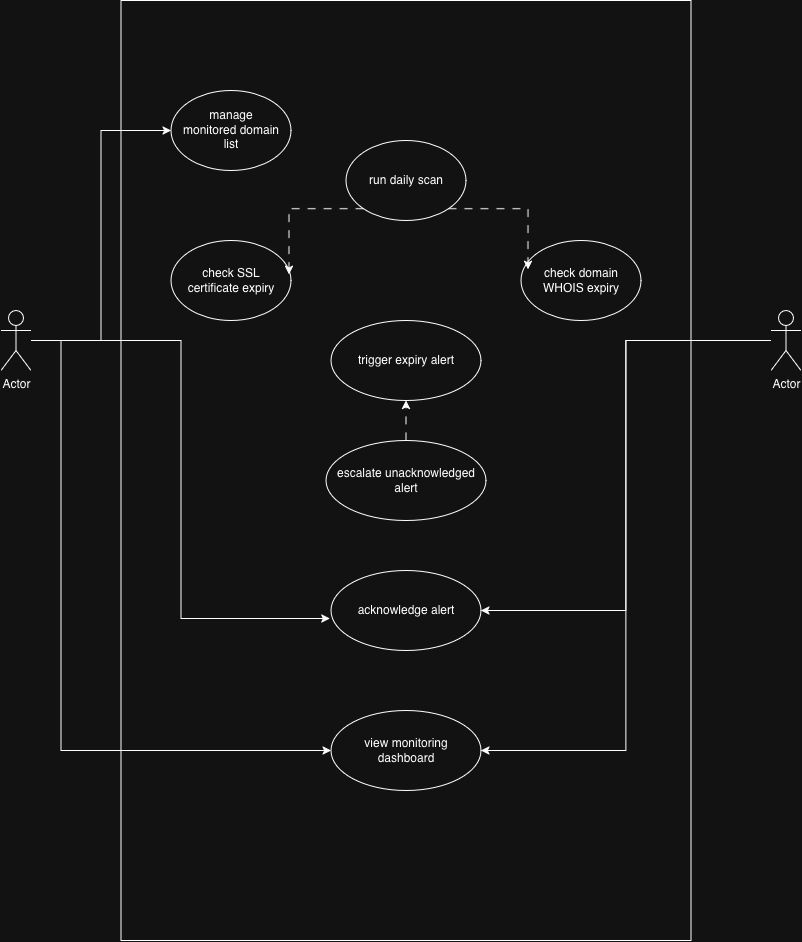

The diagram above was exported from draw.io. Its source (the exported page's mxGraphModel, read from the mxfile embedded in the PNG):
<mxGraphModel dx="1377" dy="959" grid="1" gridSize="10" guides="1" tooltips="1" connect="1" arrows="1" fold="1" page="1" pageScale="1" pageWidth="850" pageHeight="1100" math="0" shadow="0">
  <root>
    <mxCell id="0" />
    <mxCell id="1" parent="0" />
    <mxCell id="SkEn_conwRoA6ezEkOsT-1" parent="1" style="rounded=0;whiteSpace=wrap;html=1;" value="" vertex="1">
      <mxGeometry height="940" width="570" x="140" y="30" as="geometry" />
    </mxCell>
    <mxCell id="SkEn_conwRoA6ezEkOsT-2" parent="1" style="ellipse;whiteSpace=wrap;html=1;shapeInside=1;" value="manage monitored domain list" vertex="1">
      <mxGeometry height="80" width="120" x="190" y="120" as="geometry" />
    </mxCell>
    <mxCell id="SkEn_conwRoA6ezEkOsT-3" parent="1" style="ellipse;whiteSpace=wrap;html=1;shapeInside=1;" value="run daily scan" vertex="1">
      <mxGeometry height="80" width="120" x="365" y="170" as="geometry" />
    </mxCell>
    <mxCell id="SkEn_conwRoA6ezEkOsT-4" parent="1" style="ellipse;whiteSpace=wrap;html=1;shapeInside=1;" value="check SSL certificate expiry" vertex="1">
      <mxGeometry height="80" width="120" x="190" y="270" as="geometry" />
    </mxCell>
    <mxCell id="SkEn_conwRoA6ezEkOsT-5" parent="1" style="ellipse;whiteSpace=wrap;html=1;shapeInside=1;" value="check domain WHOIS expiry" vertex="1">
      <mxGeometry height="80" width="120" x="540" y="270" as="geometry" />
    </mxCell>
    <mxCell id="SkEn_conwRoA6ezEkOsT-6" parent="1" style="ellipse;whiteSpace=wrap;html=1;shapeInside=1;" value="trigger expiry alert" vertex="1">
      <mxGeometry height="80" width="150" x="350" y="350" as="geometry" />
    </mxCell>
    <mxCell id="SkEn_conwRoA6ezEkOsT-17" edge="1" parent="1" source="SkEn_conwRoA6ezEkOsT-7" style="edgeStyle=orthogonalEdgeStyle;rounded=0;orthogonalLoop=1;jettySize=auto;html=1;dashed=1;dashPattern=8 8;" target="SkEn_conwRoA6ezEkOsT-6" value="">
      <mxGeometry relative="1" as="geometry" />
    </mxCell>
    <mxCell id="SkEn_conwRoA6ezEkOsT-7" parent="1" style="ellipse;whiteSpace=wrap;html=1;shapeInside=1;" value="escalate unacknowledged alert" vertex="1">
      <mxGeometry height="80" width="160" x="345" y="470" as="geometry" />
    </mxCell>
    <mxCell id="SkEn_conwRoA6ezEkOsT-10" parent="1" style="ellipse;whiteSpace=wrap;html=1;shapeInside=1;" value="acknowledge alert" vertex="1">
      <mxGeometry height="80" width="150" x="350" y="600" as="geometry" />
    </mxCell>
    <mxCell id="SkEn_conwRoA6ezEkOsT-11" parent="1" style="ellipse;whiteSpace=wrap;html=1;shapeInside=1;" value="view monitoring dashboard" vertex="1">
      <mxGeometry height="80" width="150" x="350" y="740" as="geometry" />
    </mxCell>
    <mxCell id="SkEn_conwRoA6ezEkOsT-13" edge="1" parent="1" source="SkEn_conwRoA6ezEkOsT-3" style="edgeStyle=orthogonalEdgeStyle;rounded=0;orthogonalLoop=1;jettySize=auto;html=1;exitX=0;exitY=1;exitDx=0;exitDy=0;entryX=0.983;entryY=0.425;entryDx=0;entryDy=0;entryPerimeter=0;dashed=1;dashPattern=8 8;" target="SkEn_conwRoA6ezEkOsT-4">
      <mxGeometry relative="1" as="geometry" />
    </mxCell>
    <mxCell id="SkEn_conwRoA6ezEkOsT-14" edge="1" parent="1" source="SkEn_conwRoA6ezEkOsT-3" style="edgeStyle=orthogonalEdgeStyle;rounded=0;orthogonalLoop=1;jettySize=auto;html=1;exitX=1;exitY=1;exitDx=0;exitDy=0;entryX=0.058;entryY=0.363;entryDx=0;entryDy=0;entryPerimeter=0;dashed=1;dashPattern=8 8;" target="SkEn_conwRoA6ezEkOsT-5">
      <mxGeometry relative="1" as="geometry" />
    </mxCell>
    <mxCell id="SkEn_conwRoA6ezEkOsT-22" edge="1" parent="1" source="SkEn_conwRoA6ezEkOsT-18" style="edgeStyle=orthogonalEdgeStyle;rounded=0;orthogonalLoop=1;jettySize=auto;html=1;entryX=0;entryY=0.5;entryDx=0;entryDy=0;" target="SkEn_conwRoA6ezEkOsT-11">
      <mxGeometry relative="1" as="geometry">
        <Array as="points">
          <mxPoint x="80" y="370" />
          <mxPoint x="80" y="780" />
        </Array>
        <mxPoint x="80" y="770" as="targetPoint" />
      </mxGeometry>
    </mxCell>
    <mxCell id="SkEn_conwRoA6ezEkOsT-24" edge="1" parent="1" source="SkEn_conwRoA6ezEkOsT-18" style="edgeStyle=orthogonalEdgeStyle;rounded=0;orthogonalLoop=1;jettySize=auto;html=1;entryX=0;entryY=0.5;entryDx=0;entryDy=0;" target="SkEn_conwRoA6ezEkOsT-2">
      <mxGeometry relative="1" as="geometry" />
    </mxCell>
    <mxCell id="SkEn_conwRoA6ezEkOsT-18" parent="1" style="shape=umlActor;verticalLabelPosition=bottom;verticalAlign=top;html=1;outlineConnect=0;" value="Actor" vertex="1">
      <mxGeometry height="60" width="30" x="20" y="340" as="geometry" />
    </mxCell>
    <mxCell id="SkEn_conwRoA6ezEkOsT-20" edge="1" parent="1" source="SkEn_conwRoA6ezEkOsT-19" style="edgeStyle=orthogonalEdgeStyle;rounded=0;orthogonalLoop=1;jettySize=auto;html=1;entryX=1;entryY=0.5;entryDx=0;entryDy=0;" target="SkEn_conwRoA6ezEkOsT-10">
      <mxGeometry relative="1" as="geometry" />
    </mxCell>
    <mxCell id="SkEn_conwRoA6ezEkOsT-21" edge="1" parent="1" source="SkEn_conwRoA6ezEkOsT-19" style="edgeStyle=orthogonalEdgeStyle;rounded=0;orthogonalLoop=1;jettySize=auto;html=1;entryX=1;entryY=0.5;entryDx=0;entryDy=0;" target="SkEn_conwRoA6ezEkOsT-11">
      <mxGeometry relative="1" as="geometry" />
    </mxCell>
    <mxCell id="SkEn_conwRoA6ezEkOsT-19" parent="1" style="shape=umlActor;verticalLabelPosition=bottom;verticalAlign=top;html=1;outlineConnect=0;" value="Actor" vertex="1">
      <mxGeometry height="60" width="30" x="790" y="340" as="geometry" />
    </mxCell>
    <mxCell id="SkEn_conwRoA6ezEkOsT-23" edge="1" parent="1" source="SkEn_conwRoA6ezEkOsT-18" style="edgeStyle=orthogonalEdgeStyle;rounded=0;orthogonalLoop=1;jettySize=auto;html=1;entryX=-0.007;entryY=0.6;entryDx=0;entryDy=0;entryPerimeter=0;" target="SkEn_conwRoA6ezEkOsT-10">
      <mxGeometry relative="1" as="geometry" />
    </mxCell>
  </root>
</mxGraphModel>